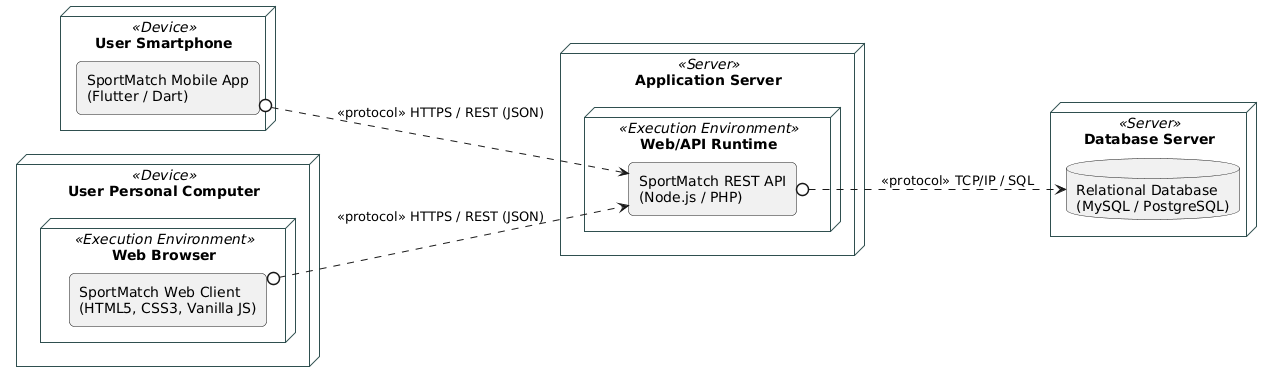

The diagram above was rendered by PlantUML. Its source (embedded in the PNG):
@startuml
left to right direction
skinparam roundcorner 10
skinparam componentStyle rectangle

' Stile personalizzato per i nodi fisici
skinparam node {
    BackgroundColor White
    BorderColor DarkSlateGray
}

' --- DISPOSITIVI CLIENT ---
node "User Smartphone" <<Device>> as mobile {
    component "SportMatch Mobile App\n(Flutter / Dart)" as MobileApp
}

node "User Personal Computer" <<Device>> as pc {
    node "Web Browser" <<Execution Environment>> {
        component "SportMatch Web Client\n(HTML5, CSS3, Vanilla JS)" as WebApp
    }
}

' --- INFRASTRUTTURA SERVER ---
node "Application Server" <<Server>> as appServer {
    node "Web/API Runtime" <<Execution Environment>> {
        component "SportMatch REST API\n(Node.js / PHP)" as BackendAPI
    }
}

node "Database Server" <<Server>> as dbServer {
    database "Relational Database\n(MySQL / PostgreSQL)" as Database
}

' --- CONNESSIONI E PROTOCOLLI ---
MobileApp 0..> BackendAPI : <<protocol>> HTTPS / REST (JSON)
WebApp 0..> BackendAPI : <<protocol>> HTTPS / REST (JSON)

BackendAPI 0..> Database : <<protocol>> TCP/IP / SQL
@enduml